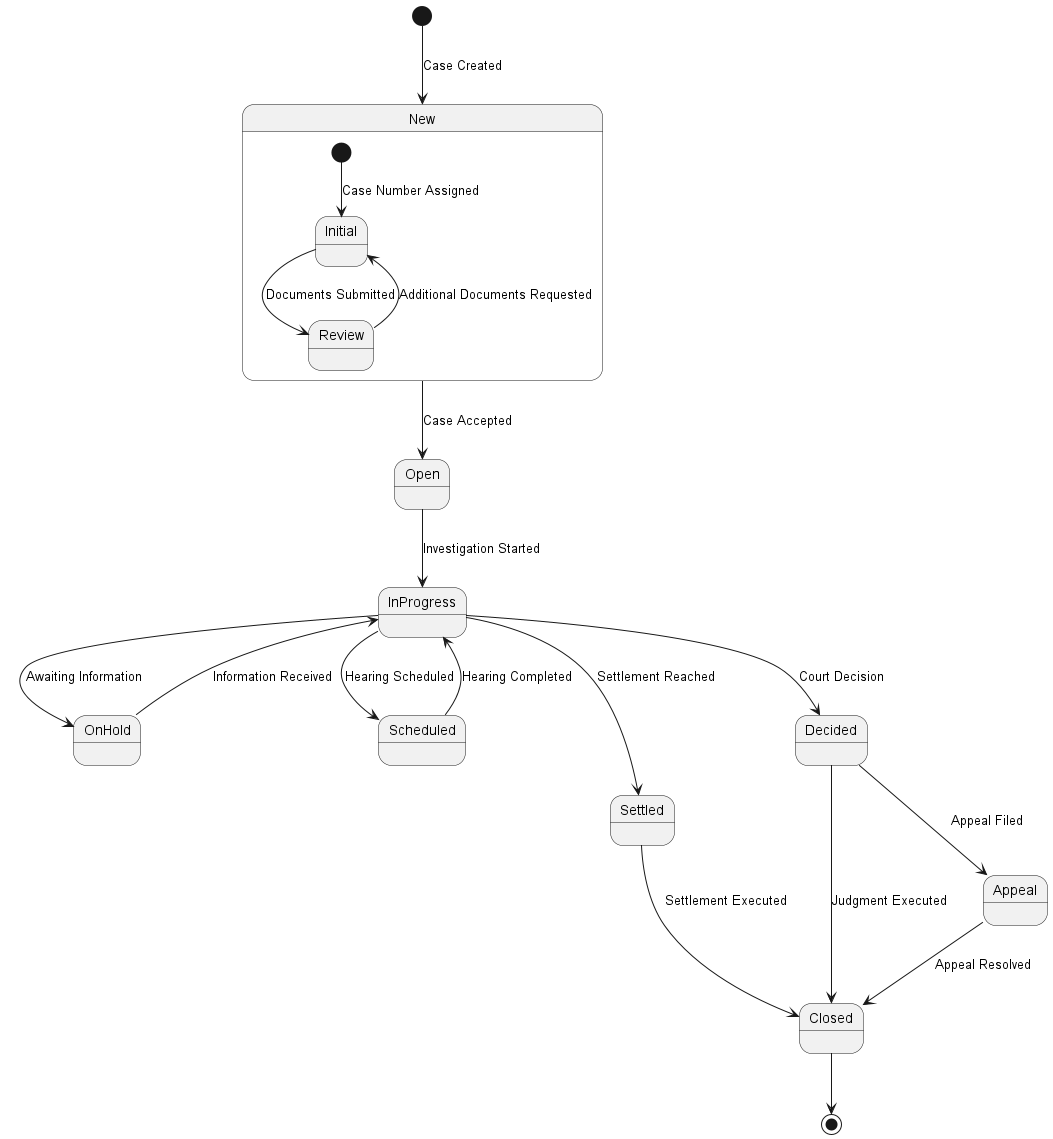

The diagram above was rendered by PlantUML. Its source (embedded in the PNG):
@startuml UML State Machine Diagram

' Define the states for a legal case
[*] --> New : Case Created

state New {
  [*] --> Initial : Case Number Assigned
  Initial --> Review : Documents Submitted
  Review --> Initial : Additional Documents Requested
}

New --> Open : Case Accepted
Open --> InProgress : Investigation Started
InProgress --> OnHold : Awaiting Information
OnHold --> InProgress : Information Received
InProgress --> Scheduled : Hearing Scheduled
Scheduled --> InProgress : Hearing Completed
InProgress --> Settled : Settlement Reached
InProgress --> Decided : Court Decision
Settled --> Closed : Settlement Executed
Decided --> Closed : Judgment Executed
Decided --> Appeal : Appeal Filed
Appeal --> Closed : Appeal Resolved

Closed --> [*]

@enduml